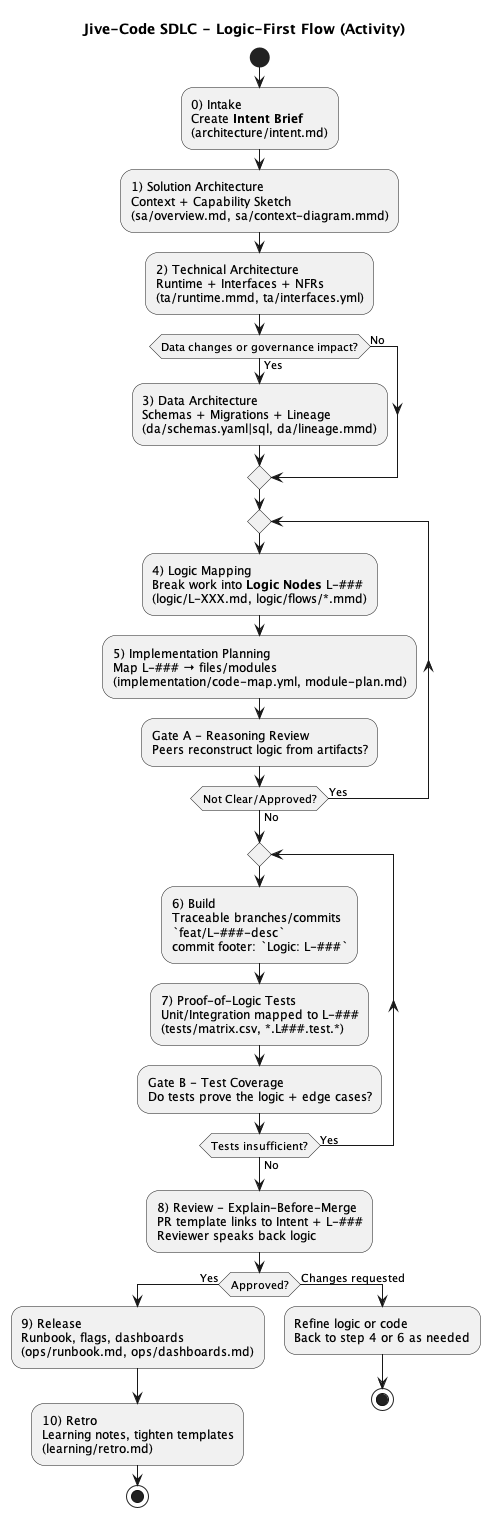

The diagram above was rendered by PlantUML. Its source (embedded in the PNG):
@startuml
title Jive-Code SDLC - Logic-First Flow (Activity)

start
:0) Intake\nCreate **Intent Brief**\n(architecture/intent.md);

:1) Solution Architecture\nContext + Capability Sketch\n(sa/overview.md, sa/context-diagram.mmd);

:2) Technical Architecture\nRuntime + Interfaces + NFRs\n(ta/runtime.mmd, ta/interfaces.yml);

if (Data changes or governance impact?) then (Yes)
  :3) Data Architecture\nSchemas + Migrations + Lineage\n(da/schemas.yaml|sql, da/lineage.mmd);
else (No)
endif

repeat
  :4) Logic Mapping\nBreak work into **Logic Nodes** L-###\n(logic/L-XXX.md, logic/flows/*.mmd);

  :5) Implementation Planning\nMap L-### → files/modules\n(implementation/code-map.yml, module-plan.md);

  :Gate A - Reasoning Review\nPeers reconstruct logic from artifacts?;
repeat while (Not Clear/Approved?) is (Yes) not (No)

repeat
  :6) Build\nTraceable branches/commits\n`feat/L-###-desc`\ncommit footer: `Logic: L-###`;
  
  :7) Proof-of-Logic Tests\nUnit/Integration mapped to L-###\n(tests/matrix.csv, *.L###.test.*);
  
  :Gate B - Test Coverage\nDo tests prove the logic + edge cases?;
repeat while (Tests insufficient?) is (Yes) not (No)

:8) Review - Explain-Before-Merge\nPR template links to Intent + L-###\nReviewer speaks back logic;

if (Approved?) then (Yes)
  :9) Release\nRunbook, flags, dashboards\n(ops/runbook.md, ops/dashboards.md);
  
  :10) Retro\nLearning notes, tighten templates\n(learning/retro.md);
  
  stop
else (Changes requested)
  :Refine logic or code\nBack to step 4 or 6 as needed;
  stop
endif

@enduml